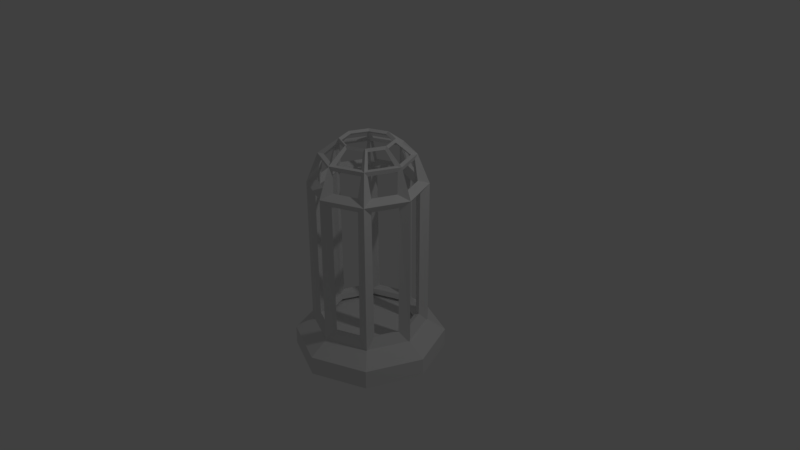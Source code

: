 # Source: Warning_Light.blend  (saved by Blender 2.78.0; exported with 4.5.12 LTS)
import bpy
from mathutils import Matrix  # noqa: F401  (used for matrix-valued properties, if any)

bpy.ops.wm.read_factory_settings(use_empty=True)
scene = bpy.context.scene
scene.name = 'Scene'

# ---- collections
col_collection_1 = bpy.data.collections.new('Collection 1'); scene.collection.children.link(col_collection_1)

# ---- world
world_world = bpy.data.worlds.new('World'); scene.world = world_world
world_world.color = (0.05088, 0.05088, 0.05088)
world_world.use_sun_shadow = False
world_world.sun_shadow_jitter_overblur = 0.0
world_world.cycles.sampling_method = 'MANUAL'

# ---- cameras
cam_camera = bpy.data.cameras.new('Camera')
cam_camera.clip_end = 100.0
cam_camera.lens = 35.0
cam_camera.sensor_width = 32.0
cam_camera.sensor_height = 18.0
cam_camera.ortho_scale = 7.314
cam_camera.dof.focus_distance = 0.0
cam_camera.dof.aperture_fstop = 128.0

# ---- lights
light_lamp = bpy.data.lights.new('Lamp', 'POINT')
light_lamp.transmission_factor = 0.0
light_lamp.cutoff_distance = 30.0
light_lamp.energy = 100.0
light_lamp.shadow_buffer_clip_start = 1.001
light_lamp.shadow_soft_size = 0.1
light_lamp.shadow_maximum_resolution = 0.006
light_lamp.use_absolute_resolution = True

# ---- meshes
me_cylinder_001 = bpy.data.meshes.new('Cylinder.001')
me_cylinder_001.from_pydata([(0.0, 1.0, -0.2037), (0.0, 1.0, 0.04438), (0.7071, 0.7071, -0.2037), (0.7071, 0.7071, 0.04438), (1.0, -4.371e-08, -0.2037), (1.0, -4.371e-08, 0.04438), (0.7071, -0.7071, -0.2037), (0.7071, -0.7071, 0.04438), (-8.742e-08, -1.0, -0.2037), (-8.742e-08, -1.0, 0.04438), (-0.7071, -0.7071, -0.2037), (-0.7071, -0.7071, 0.04438), (-1.0, 1.192e-08, -0.2037), (-1.0, 1.192e-08, 0.04438), (-0.7071, 0.7071, -0.2037), (-0.7071, 0.7071, 0.04438), (0.5374, 0.5374, 0.2002), (-8.55e-09, 0.7601, 0.2002), (0.7601, -3.144e-08, 0.2002), (0.5374, -0.5374, 0.2002), (-7.5e-08, -0.7601, 0.2002), (-0.5374, -0.5374, 0.2002), (-0.7601, 1.085e-08, 0.2002), (-0.5374, 0.5374, 0.2002)], [], [(0, 1, 3, 2), (2, 3, 5, 4), (4, 5, 7, 6), (6, 7, 9, 8), (8, 9, 11, 10), (10, 11, 13, 12), (9, 7, 19, 20), (12, 13, 15, 14), (14, 15, 1, 0), (0, 2, 4, 6, 8, 10, 12, 14), (16, 17, 23, 22, 21, 20, 19, 18), (15, 13, 22, 23), (5, 3, 16, 18), (11, 9, 20, 21), (1, 15, 23, 17), (3, 1, 17, 16), (7, 5, 18, 19), (13, 11, 21, 22)])
me_cylinder_001.use_remesh_preserve_volume = False
me_cylinder_001.use_remesh_preserve_attributes = False
me_cylinder_001.use_mirror_vertex_groups = False
me_cylinder_001.update()
me_cylinder = bpy.data.meshes.new('Cylinder')
me_cylinder.from_pydata([(-5.291e-09, 0.7633, -1.0), (-5.291e-09, 0.7633, 1.0), (0.5397, 0.5397, -1.0), (0.5397, 0.5397, 1.0), (0.7633, -3.006e-08, -1.0), (0.7633, -3.006e-08, 1.0), (0.5397, -0.5397, -1.0), (0.5397, -0.5397, 1.0), (-7.202e-08, -0.7633, -1.0), (-7.202e-08, -0.7633, 1.0), (-0.5397, -0.5397, -1.0), (-0.5397, -0.5397, 1.0), (-0.7633, 1.241e-08, -1.0), (-0.7633, 1.241e-08, 1.0), (-0.5397, 0.5397, -1.0), (-0.5397, 0.5397, 1.0), (0.4314, 0.4314, 1.388), (2.565e-09, 0.6102, 1.388), (0.6102, -2.222e-08, 1.388), (0.4314, -0.4314, 1.388), (-5.078e-08, -0.6102, 1.388), (-0.4314, -0.4314, 1.388), (-0.6102, 1.172e-08, 1.388), (-0.4314, 0.4314, 1.388), (0.2443, 0.2443, 1.582), (-1.638e-09, 0.3454, 1.582), (0.3454, -2.951e-09, 1.582), (0.2443, -0.2443, 1.582), (-3.184e-08, -0.3454, 1.582), (-0.2443, -0.2443, 1.582), (-0.3454, 1.627e-08, 1.582), (-0.2443, 0.2443, 1.582)], [], [(0, 1, 3, 2), (2, 3, 5, 4), (4, 5, 7, 6), (6, 7, 9, 8), (8, 9, 11, 10), (10, 11, 13, 12), (9, 7, 19, 20), (12, 13, 15, 14), (14, 15, 1, 0), (0, 2, 4, 6, 8, 10, 12, 14), (17, 23, 31, 25), (15, 13, 22, 23), (5, 3, 16, 18), (11, 9, 20, 21), (1, 15, 23, 17), (3, 1, 17, 16), (7, 5, 18, 19), (13, 11, 21, 22), (24, 25, 31, 30, 29, 28, 27, 26), (22, 21, 29, 30), (20, 19, 27, 28), (18, 16, 24, 26), (23, 22, 30, 31), (21, 20, 28, 29), (19, 18, 26, 27), (16, 17, 25, 24)])
me_cylinder.use_remesh_preserve_volume = False
me_cylinder.use_remesh_preserve_attributes = False
me_cylinder.use_mirror_vertex_groups = False
me_cylinder.update()

# ---- objects
ob_bulb = bpy.data.objects.new('Bulb', None)
ob_cylinder_001 = bpy.data.objects.new('Cylinder.001', me_cylinder_001)
ob_cylinder = bpy.data.objects.new('Cylinder', me_cylinder)
ob_lamp = bpy.data.objects.new('Lamp', light_lamp)
ob_camera = bpy.data.objects.new('Camera', cam_camera)

# ---- transforms, parenting, visibility, modifiers, constraints
ob_bulb.location = (0.0, 0.0, -0.5911)
ob_bulb.empty_image_offset = (0.0, 0.0)
ob_bulb.lineart.crease_threshold = 0.0
ob_cylinder_001.location = (0.0, 0.0, -1.175)
ob_cylinder_001.lineart.crease_threshold = 0.0
ob_cylinder.location = (0.0, 0.0, 0.0)
ob_cylinder.lineart.crease_threshold = 0.0
_m = ob_cylinder.modifiers.new('Wireframe', 'WIREFRAME')
_m.thickness = 0.1893
_m.offset = -1.0
_m.use_relative_offset = True
_m.crease_weight = 0.999
ob_lamp.location = (4.076, 1.005, 5.904)
ob_lamp.rotation_euler = (0.6503, 0.05522, 1.866)
ob_lamp.lock_rotations_4d = False
ob_lamp.empty_display_type = 'ARROWS'
ob_lamp.color = (0.0, 0.0, 0.0, 0.0)
ob_lamp.lineart.crease_threshold = 0.0
ob_camera.location = (7.481, -6.508, 5.344)
ob_camera.rotation_euler = (1.109, 0.0, 0.8149)
ob_camera.lock_rotations_4d = False
ob_camera.empty_display_type = 'ARROWS'
ob_camera.color = (0.0, 0.0, 0.0, 0.0)
ob_camera.display_type = 'WIRE'
ob_camera.lineart.crease_threshold = 0.0

# ---- collection membership
col_collection_1.objects.link(ob_bulb)
col_collection_1.objects.link(ob_cylinder_001)
col_collection_1.objects.link(ob_cylinder)
col_collection_1.objects.link(ob_lamp)
col_collection_1.objects.link(ob_camera)

# ---- scene / render settings (as saved in the file)
scene.camera = ob_camera
scene.frame_start = 1; scene.frame_end = 250; scene.frame_set(1)
scene.render.engine = 'BLENDER_EEVEE_NEXT'
scene.render.resolution_percentage = 50
scene.render.dither_intensity = 0.0
scene.cycles.use_denoising = False
scene.cycles.samples = 128
scene.cycles.sampling_pattern = 'TABULATED_SOBOL'
scene.cycles.light_sampling_threshold = 0.0
scene.cycles.use_adaptive_sampling = False
scene.cycles.use_light_tree = False
scene.cycles.blur_glossy = 0.0
scene.cycles.sample_clamp_indirect = 0.0
scene.view_settings.view_transform = 'Standard'
bpy.context.view_layer.update()
